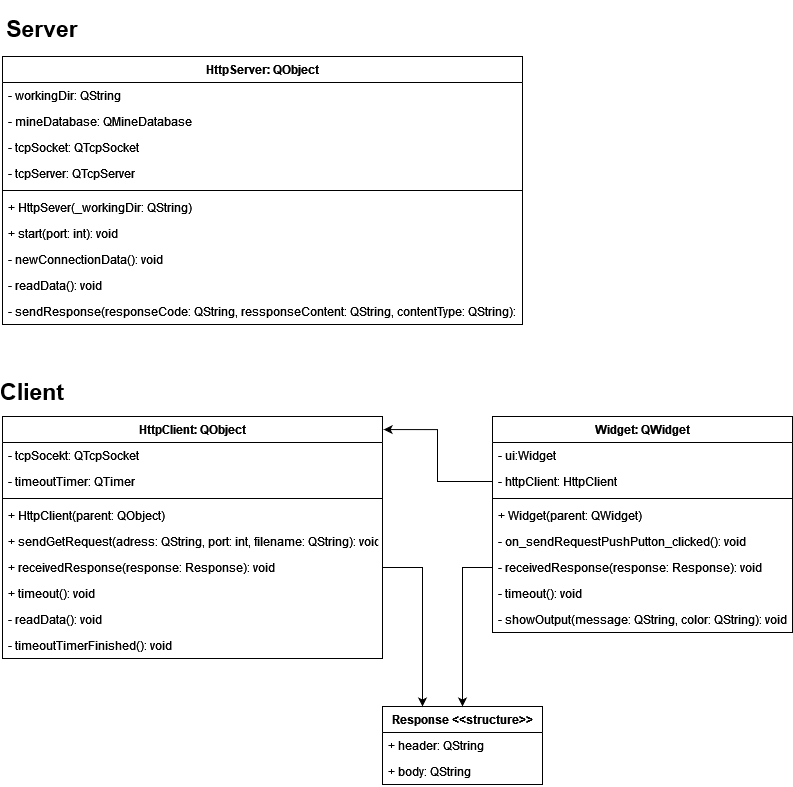

The diagram above was exported from draw.io. Its source (the exported page's mxGraphModel, read from the mxfile embedded in the PNG):
<mxGraphModel dx="1124" dy="564" grid="1" gridSize="10" guides="1" tooltips="1" connect="1" arrows="1" fold="1" page="1" pageScale="1" pageWidth="827" pageHeight="1169" math="0" shadow="0">
  <root>
    <mxCell id="0" />
    <mxCell id="1" parent="0" />
    <mxCell id="VQjF3VHDVFMkfqfS-0Sn-1" value="HttpServer: QObject" style="swimlane;fontStyle=1;align=center;verticalAlign=top;childLayout=stackLayout;horizontal=1;startSize=26;horizontalStack=0;resizeParent=1;resizeParentMax=0;resizeLast=0;collapsible=1;marginBottom=0;" vertex="1" parent="1">
      <mxGeometry x="20" y="200" width="520" height="268" as="geometry" />
    </mxCell>
    <mxCell id="VQjF3VHDVFMkfqfS-0Sn-2" value="- workingDir: QString" style="text;strokeColor=none;fillColor=none;align=left;verticalAlign=top;spacingLeft=4;spacingRight=4;overflow=hidden;rotatable=0;points=[[0,0.5],[1,0.5]];portConstraint=eastwest;" vertex="1" parent="VQjF3VHDVFMkfqfS-0Sn-1">
      <mxGeometry y="26" width="520" height="26" as="geometry" />
    </mxCell>
    <mxCell id="VQjF3VHDVFMkfqfS-0Sn-5" value="- mineDatabase: QMineDatabase" style="text;strokeColor=none;fillColor=none;align=left;verticalAlign=top;spacingLeft=4;spacingRight=4;overflow=hidden;rotatable=0;points=[[0,0.5],[1,0.5]];portConstraint=eastwest;" vertex="1" parent="VQjF3VHDVFMkfqfS-0Sn-1">
      <mxGeometry y="52" width="520" height="26" as="geometry" />
    </mxCell>
    <mxCell id="VQjF3VHDVFMkfqfS-0Sn-7" value="- tcpSocket: QTcpSocket&#10;&#10;" style="text;strokeColor=none;fillColor=none;align=left;verticalAlign=top;spacingLeft=4;spacingRight=4;overflow=hidden;rotatable=0;points=[[0,0.5],[1,0.5]];portConstraint=eastwest;" vertex="1" parent="VQjF3VHDVFMkfqfS-0Sn-1">
      <mxGeometry y="78" width="520" height="26" as="geometry" />
    </mxCell>
    <mxCell id="VQjF3VHDVFMkfqfS-0Sn-6" value="- tcpServer: QTcpServer&#10;" style="text;strokeColor=none;fillColor=none;align=left;verticalAlign=top;spacingLeft=4;spacingRight=4;overflow=hidden;rotatable=0;points=[[0,0.5],[1,0.5]];portConstraint=eastwest;" vertex="1" parent="VQjF3VHDVFMkfqfS-0Sn-1">
      <mxGeometry y="104" width="520" height="26" as="geometry" />
    </mxCell>
    <mxCell id="VQjF3VHDVFMkfqfS-0Sn-3" value="" style="line;strokeWidth=1;fillColor=none;align=left;verticalAlign=middle;spacingTop=-1;spacingLeft=3;spacingRight=3;rotatable=0;labelPosition=right;points=[];portConstraint=eastwest;" vertex="1" parent="VQjF3VHDVFMkfqfS-0Sn-1">
      <mxGeometry y="130" width="520" height="8" as="geometry" />
    </mxCell>
    <mxCell id="VQjF3VHDVFMkfqfS-0Sn-4" value="+ HttpSever(_workingDir: QString)" style="text;strokeColor=none;fillColor=none;align=left;verticalAlign=top;spacingLeft=4;spacingRight=4;overflow=hidden;rotatable=0;points=[[0,0.5],[1,0.5]];portConstraint=eastwest;" vertex="1" parent="VQjF3VHDVFMkfqfS-0Sn-1">
      <mxGeometry y="138" width="520" height="26" as="geometry" />
    </mxCell>
    <mxCell id="VQjF3VHDVFMkfqfS-0Sn-8" value="+ start(port: int): void&#10;" style="text;strokeColor=none;fillColor=none;align=left;verticalAlign=top;spacingLeft=4;spacingRight=4;overflow=hidden;rotatable=0;points=[[0,0.5],[1,0.5]];portConstraint=eastwest;" vertex="1" parent="VQjF3VHDVFMkfqfS-0Sn-1">
      <mxGeometry y="164" width="520" height="26" as="geometry" />
    </mxCell>
    <mxCell id="VQjF3VHDVFMkfqfS-0Sn-11" value="- newConnectionData(): void" style="text;strokeColor=none;fillColor=none;align=left;verticalAlign=top;spacingLeft=4;spacingRight=4;overflow=hidden;rotatable=0;points=[[0,0.5],[1,0.5]];portConstraint=eastwest;" vertex="1" parent="VQjF3VHDVFMkfqfS-0Sn-1">
      <mxGeometry y="190" width="520" height="26" as="geometry" />
    </mxCell>
    <mxCell id="VQjF3VHDVFMkfqfS-0Sn-10" value="- readData(): void" style="text;strokeColor=none;fillColor=none;align=left;verticalAlign=top;spacingLeft=4;spacingRight=4;overflow=hidden;rotatable=0;points=[[0,0.5],[1,0.5]];portConstraint=eastwest;" vertex="1" parent="VQjF3VHDVFMkfqfS-0Sn-1">
      <mxGeometry y="216" width="520" height="26" as="geometry" />
    </mxCell>
    <mxCell id="VQjF3VHDVFMkfqfS-0Sn-9" value="- sendResponse(responseCode: QString, ressponseContent: QString, contentType: QString): void" style="text;strokeColor=none;fillColor=none;align=left;verticalAlign=top;spacingLeft=4;spacingRight=4;overflow=hidden;rotatable=0;points=[[0,0.5],[1,0.5]];portConstraint=eastwest;" vertex="1" parent="VQjF3VHDVFMkfqfS-0Sn-1">
      <mxGeometry y="242" width="520" height="26" as="geometry" />
    </mxCell>
    <mxCell id="VQjF3VHDVFMkfqfS-0Sn-12" value="HttpClient: QObject" style="swimlane;fontStyle=1;align=center;verticalAlign=top;childLayout=stackLayout;horizontal=1;startSize=26;horizontalStack=0;resizeParent=1;resizeParentMax=0;resizeLast=0;collapsible=1;marginBottom=0;" vertex="1" parent="1">
      <mxGeometry x="20" y="560" width="380" height="242" as="geometry" />
    </mxCell>
    <mxCell id="VQjF3VHDVFMkfqfS-0Sn-13" value="- tcpSocekt: QTcpSocket&#10;" style="text;strokeColor=none;fillColor=none;align=left;verticalAlign=top;spacingLeft=4;spacingRight=4;overflow=hidden;rotatable=0;points=[[0,0.5],[1,0.5]];portConstraint=eastwest;" vertex="1" parent="VQjF3VHDVFMkfqfS-0Sn-12">
      <mxGeometry y="26" width="380" height="26" as="geometry" />
    </mxCell>
    <mxCell id="VQjF3VHDVFMkfqfS-0Sn-25" value="- timeoutTimer: QTimer" style="text;strokeColor=none;fillColor=none;align=left;verticalAlign=top;spacingLeft=4;spacingRight=4;overflow=hidden;rotatable=0;points=[[0,0.5],[1,0.5]];portConstraint=eastwest;" vertex="1" parent="VQjF3VHDVFMkfqfS-0Sn-12">
      <mxGeometry y="52" width="380" height="26" as="geometry" />
    </mxCell>
    <mxCell id="VQjF3VHDVFMkfqfS-0Sn-14" value="" style="line;strokeWidth=1;fillColor=none;align=left;verticalAlign=middle;spacingTop=-1;spacingLeft=3;spacingRight=3;rotatable=0;labelPosition=right;points=[];portConstraint=eastwest;" vertex="1" parent="VQjF3VHDVFMkfqfS-0Sn-12">
      <mxGeometry y="78" width="380" height="8" as="geometry" />
    </mxCell>
    <mxCell id="VQjF3VHDVFMkfqfS-0Sn-15" value="+ HttpClient(parent: QObject)&#10;" style="text;strokeColor=none;fillColor=none;align=left;verticalAlign=top;spacingLeft=4;spacingRight=4;overflow=hidden;rotatable=0;points=[[0,0.5],[1,0.5]];portConstraint=eastwest;" vertex="1" parent="VQjF3VHDVFMkfqfS-0Sn-12">
      <mxGeometry y="86" width="380" height="26" as="geometry" />
    </mxCell>
    <mxCell id="VQjF3VHDVFMkfqfS-0Sn-26" value="+ sendGetRequest(adress: QString, port: int, filename: QString): void" style="text;strokeColor=none;fillColor=none;align=left;verticalAlign=top;spacingLeft=4;spacingRight=4;overflow=hidden;rotatable=0;points=[[0,0.5],[1,0.5]];portConstraint=eastwest;" vertex="1" parent="VQjF3VHDVFMkfqfS-0Sn-12">
      <mxGeometry y="112" width="380" height="26" as="geometry" />
    </mxCell>
    <mxCell id="VQjF3VHDVFMkfqfS-0Sn-27" value="+ receivedResponse(response: Response): void" style="text;strokeColor=none;fillColor=none;align=left;verticalAlign=top;spacingLeft=4;spacingRight=4;overflow=hidden;rotatable=0;points=[[0,0.5],[1,0.5]];portConstraint=eastwest;" vertex="1" parent="VQjF3VHDVFMkfqfS-0Sn-12">
      <mxGeometry y="138" width="380" height="26" as="geometry" />
    </mxCell>
    <mxCell id="VQjF3VHDVFMkfqfS-0Sn-28" value="+ timeout(): void" style="text;strokeColor=none;fillColor=none;align=left;verticalAlign=top;spacingLeft=4;spacingRight=4;overflow=hidden;rotatable=0;points=[[0,0.5],[1,0.5]];portConstraint=eastwest;" vertex="1" parent="VQjF3VHDVFMkfqfS-0Sn-12">
      <mxGeometry y="164" width="380" height="26" as="geometry" />
    </mxCell>
    <mxCell id="VQjF3VHDVFMkfqfS-0Sn-30" value="- readData(): void&#10;" style="text;strokeColor=none;fillColor=none;align=left;verticalAlign=top;spacingLeft=4;spacingRight=4;overflow=hidden;rotatable=0;points=[[0,0.5],[1,0.5]];portConstraint=eastwest;" vertex="1" parent="VQjF3VHDVFMkfqfS-0Sn-12">
      <mxGeometry y="190" width="380" height="26" as="geometry" />
    </mxCell>
    <mxCell id="VQjF3VHDVFMkfqfS-0Sn-31" value="- timeoutTimerFinished(): void" style="text;strokeColor=none;fillColor=none;align=left;verticalAlign=top;spacingLeft=4;spacingRight=4;overflow=hidden;rotatable=0;points=[[0,0.5],[1,0.5]];portConstraint=eastwest;" vertex="1" parent="VQjF3VHDVFMkfqfS-0Sn-12">
      <mxGeometry y="216" width="380" height="26" as="geometry" />
    </mxCell>
    <mxCell id="VQjF3VHDVFMkfqfS-0Sn-32" value="Widget: QWidget" style="swimlane;fontStyle=1;align=center;verticalAlign=top;childLayout=stackLayout;horizontal=1;startSize=26;horizontalStack=0;resizeParent=1;resizeParentMax=0;resizeLast=0;collapsible=1;marginBottom=0;" vertex="1" parent="1">
      <mxGeometry x="510" y="560" width="300" height="216" as="geometry" />
    </mxCell>
    <mxCell id="VQjF3VHDVFMkfqfS-0Sn-33" value="- ui:Widget" style="text;strokeColor=none;fillColor=none;align=left;verticalAlign=top;spacingLeft=4;spacingRight=4;overflow=hidden;rotatable=0;points=[[0,0.5],[1,0.5]];portConstraint=eastwest;" vertex="1" parent="VQjF3VHDVFMkfqfS-0Sn-32">
      <mxGeometry y="26" width="300" height="26" as="geometry" />
    </mxCell>
    <mxCell id="VQjF3VHDVFMkfqfS-0Sn-36" value="- httpClient: HttpClient" style="text;strokeColor=none;fillColor=none;align=left;verticalAlign=top;spacingLeft=4;spacingRight=4;overflow=hidden;rotatable=0;points=[[0,0.5],[1,0.5]];portConstraint=eastwest;" vertex="1" parent="VQjF3VHDVFMkfqfS-0Sn-32">
      <mxGeometry y="52" width="300" height="26" as="geometry" />
    </mxCell>
    <mxCell id="VQjF3VHDVFMkfqfS-0Sn-34" value="" style="line;strokeWidth=1;fillColor=none;align=left;verticalAlign=middle;spacingTop=-1;spacingLeft=3;spacingRight=3;rotatable=0;labelPosition=right;points=[];portConstraint=eastwest;" vertex="1" parent="VQjF3VHDVFMkfqfS-0Sn-32">
      <mxGeometry y="78" width="300" height="8" as="geometry" />
    </mxCell>
    <mxCell id="VQjF3VHDVFMkfqfS-0Sn-35" value="+ Widget(parent: QWidget)&#10;&#10; " style="text;strokeColor=none;fillColor=none;align=left;verticalAlign=top;spacingLeft=4;spacingRight=4;overflow=hidden;rotatable=0;points=[[0,0.5],[1,0.5]];portConstraint=eastwest;" vertex="1" parent="VQjF3VHDVFMkfqfS-0Sn-32">
      <mxGeometry y="86" width="300" height="26" as="geometry" />
    </mxCell>
    <mxCell id="VQjF3VHDVFMkfqfS-0Sn-37" value="- on_sendRequestPushPutton_clicked(): void&#10;" style="text;strokeColor=none;fillColor=none;align=left;verticalAlign=top;spacingLeft=4;spacingRight=4;overflow=hidden;rotatable=0;points=[[0,0.5],[1,0.5]];portConstraint=eastwest;" vertex="1" parent="VQjF3VHDVFMkfqfS-0Sn-32">
      <mxGeometry y="112" width="300" height="26" as="geometry" />
    </mxCell>
    <mxCell id="VQjF3VHDVFMkfqfS-0Sn-44" value="- receivedResponse(response: Response): void&#10;" style="text;strokeColor=none;fillColor=none;align=left;verticalAlign=top;spacingLeft=4;spacingRight=4;overflow=hidden;rotatable=0;points=[[0,0.5],[1,0.5]];portConstraint=eastwest;" vertex="1" parent="VQjF3VHDVFMkfqfS-0Sn-32">
      <mxGeometry y="138" width="300" height="26" as="geometry" />
    </mxCell>
    <mxCell id="VQjF3VHDVFMkfqfS-0Sn-45" value="- timeout(): void" style="text;strokeColor=none;fillColor=none;align=left;verticalAlign=top;spacingLeft=4;spacingRight=4;overflow=hidden;rotatable=0;points=[[0,0.5],[1,0.5]];portConstraint=eastwest;" vertex="1" parent="VQjF3VHDVFMkfqfS-0Sn-32">
      <mxGeometry y="164" width="300" height="26" as="geometry" />
    </mxCell>
    <mxCell id="VQjF3VHDVFMkfqfS-0Sn-46" value="- showOutput(message: QString, color: QString): void" style="text;strokeColor=none;fillColor=none;align=left;verticalAlign=top;spacingLeft=4;spacingRight=4;overflow=hidden;rotatable=0;points=[[0,0.5],[1,0.5]];portConstraint=eastwest;" vertex="1" parent="VQjF3VHDVFMkfqfS-0Sn-32">
      <mxGeometry y="190" width="300" height="26" as="geometry" />
    </mxCell>
    <mxCell id="VQjF3VHDVFMkfqfS-0Sn-47" value="Response &lt;&lt;structure&gt;&gt;" style="swimlane;fontStyle=1;align=center;verticalAlign=top;childLayout=stackLayout;horizontal=1;startSize=26;horizontalStack=0;resizeParent=1;resizeParentMax=0;resizeLast=0;collapsible=1;marginBottom=0;" vertex="1" parent="1">
      <mxGeometry x="400" y="850" width="160" height="78" as="geometry" />
    </mxCell>
    <mxCell id="VQjF3VHDVFMkfqfS-0Sn-48" value="+ header: QString" style="text;strokeColor=none;fillColor=none;align=left;verticalAlign=top;spacingLeft=4;spacingRight=4;overflow=hidden;rotatable=0;points=[[0,0.5],[1,0.5]];portConstraint=eastwest;" vertex="1" parent="VQjF3VHDVFMkfqfS-0Sn-47">
      <mxGeometry y="26" width="160" height="26" as="geometry" />
    </mxCell>
    <mxCell id="VQjF3VHDVFMkfqfS-0Sn-51" value="+ body: QString" style="text;strokeColor=none;fillColor=none;align=left;verticalAlign=top;spacingLeft=4;spacingRight=4;overflow=hidden;rotatable=0;points=[[0,0.5],[1,0.5]];portConstraint=eastwest;" vertex="1" parent="VQjF3VHDVFMkfqfS-0Sn-47">
      <mxGeometry y="52" width="160" height="26" as="geometry" />
    </mxCell>
    <mxCell id="VQjF3VHDVFMkfqfS-0Sn-52" value="&lt;font style=&quot;font-size: 23px&quot;&gt;&lt;b&gt;Client&lt;/b&gt;&lt;/font&gt;" style="text;html=1;strokeColor=none;fillColor=none;align=center;verticalAlign=middle;whiteSpace=wrap;rounded=0;" vertex="1" parent="1">
      <mxGeometry x="20" y="520" width="60" height="30" as="geometry" />
    </mxCell>
    <mxCell id="VQjF3VHDVFMkfqfS-0Sn-54" value="&lt;br&gt;&lt;font style=&quot;font-size: 23px&quot;&gt;&lt;b&gt;Server&lt;/b&gt;&lt;/font&gt;" style="text;html=1;strokeColor=none;fillColor=none;align=center;verticalAlign=middle;whiteSpace=wrap;rounded=0;" vertex="1" parent="1">
      <mxGeometry x="30" y="150" width="60" height="30" as="geometry" />
    </mxCell>
    <mxCell id="VQjF3VHDVFMkfqfS-0Sn-55" style="edgeStyle=orthogonalEdgeStyle;rounded=0;orthogonalLoop=1;jettySize=auto;html=1;entryX=0.25;entryY=0;entryDx=0;entryDy=0;fontSize=23;startArrow=none;startFill=0;" edge="1" parent="1" source="VQjF3VHDVFMkfqfS-0Sn-27" target="VQjF3VHDVFMkfqfS-0Sn-47">
      <mxGeometry relative="1" as="geometry" />
    </mxCell>
    <mxCell id="VQjF3VHDVFMkfqfS-0Sn-56" style="edgeStyle=orthogonalEdgeStyle;rounded=0;orthogonalLoop=1;jettySize=auto;html=1;entryX=0.5;entryY=0;entryDx=0;entryDy=0;fontSize=23;startArrow=none;startFill=0;" edge="1" parent="1" source="VQjF3VHDVFMkfqfS-0Sn-44" target="VQjF3VHDVFMkfqfS-0Sn-47">
      <mxGeometry relative="1" as="geometry" />
    </mxCell>
    <mxCell id="VQjF3VHDVFMkfqfS-0Sn-57" style="edgeStyle=orthogonalEdgeStyle;rounded=0;orthogonalLoop=1;jettySize=auto;html=1;entryX=1.003;entryY=0.054;entryDx=0;entryDy=0;entryPerimeter=0;fontSize=23;startArrow=none;startFill=0;" edge="1" parent="1" source="VQjF3VHDVFMkfqfS-0Sn-36" target="VQjF3VHDVFMkfqfS-0Sn-12">
      <mxGeometry relative="1" as="geometry" />
    </mxCell>
  </root>
</mxGraphModel>